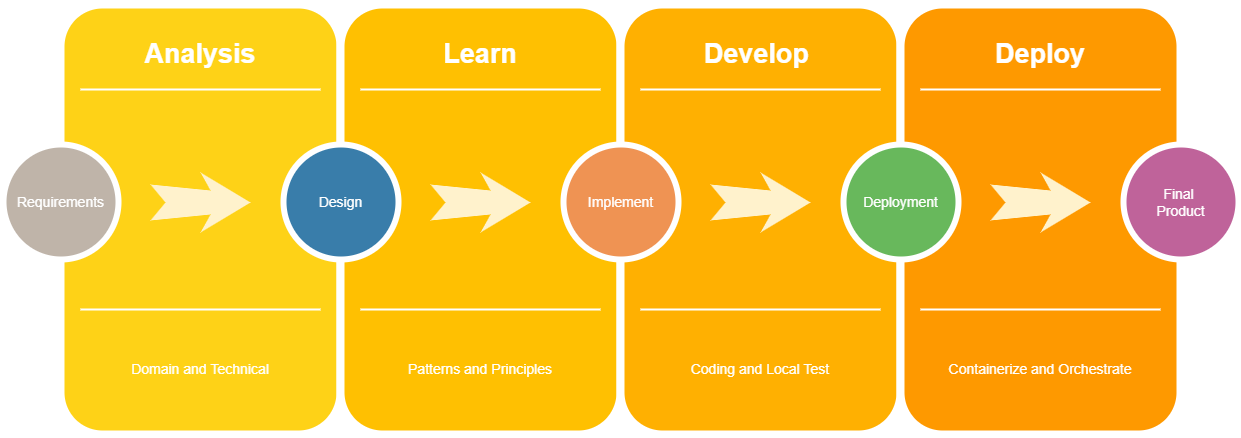

The diagram above was exported from draw.io. Its source (the exported page's mxGraphModel, read from the mxfile embedded in the PNG):
<mxGraphModel dx="1422" dy="857" grid="1" gridSize="10" guides="1" tooltips="1" connect="1" arrows="1" fold="1" page="1" pageScale="1.5" pageWidth="1169" pageHeight="826" background="none" math="0" shadow="0">
  <root>
    <mxCell id="0" />
    <mxCell id="1" parent="0" />
    <mxCell id="60da8b9f42644d3a-2" value="" style="whiteSpace=wrap;html=1;rounded=1;shadow=0;strokeWidth=8;fontSize=20;align=center;fillColor=#FED217;strokeColor=#FFFFFF;" parent="1" vertex="1">
      <mxGeometry x="316" y="405" width="280" height="430" as="geometry" />
    </mxCell>
    <mxCell id="60da8b9f42644d3a-3" value="Analysis" style="text;html=1;strokeColor=none;fillColor=none;align=center;verticalAlign=middle;whiteSpace=wrap;rounded=0;shadow=0;fontSize=27;fontColor=#FFFFFF;fontStyle=1" parent="1" vertex="1">
      <mxGeometry x="316" y="425" width="280" height="60" as="geometry" />
    </mxCell>
    <mxCell id="60da8b9f42644d3a-4" value="Domain and Technical" style="text;html=1;strokeColor=none;fillColor=none;align=center;verticalAlign=middle;whiteSpace=wrap;rounded=0;shadow=0;fontSize=14;fontColor=#FFFFFF;" parent="1" vertex="1">
      <mxGeometry x="316" y="725" width="280" height="90" as="geometry" />
    </mxCell>
    <mxCell id="60da8b9f42644d3a-6" value="" style="line;strokeWidth=2;html=1;rounded=0;shadow=0;fontSize=27;align=center;fillColor=none;strokeColor=#FFFFFF;" parent="1" vertex="1">
      <mxGeometry x="336" y="485" width="240" height="10" as="geometry" />
    </mxCell>
    <mxCell id="60da8b9f42644d3a-7" value="" style="line;strokeWidth=2;html=1;rounded=0;shadow=0;fontSize=27;align=center;fillColor=none;strokeColor=#FFFFFF;" parent="1" vertex="1">
      <mxGeometry x="336" y="705" width="240" height="10" as="geometry" />
    </mxCell>
    <mxCell id="60da8b9f42644d3a-8" value="Requirements" style="ellipse;whiteSpace=wrap;html=1;rounded=0;shadow=0;strokeWidth=6;fontSize=14;align=center;fillColor=#BFB4A9;strokeColor=#FFFFFF;fontColor=#FFFFFF;" parent="1" vertex="1">
      <mxGeometry x="259" y="545" width="115" height="115" as="geometry" />
    </mxCell>
    <mxCell id="60da8b9f42644d3a-9" value="" style="html=1;shadow=0;dashed=0;align=center;verticalAlign=middle;shape=mxgraph.arrows2.stylisedArrow;dy=0.6;dx=40;notch=15;feather=0.4;rounded=0;strokeWidth=1;fontSize=27;strokeColor=none;fillColor=#fff2cc;" parent="1" vertex="1">
      <mxGeometry x="406" y="573" width="100" height="60" as="geometry" />
    </mxCell>
    <mxCell id="60da8b9f42644d3a-17" value="" style="whiteSpace=wrap;html=1;rounded=1;shadow=0;strokeWidth=8;fontSize=20;align=center;fillColor=#FFC001;strokeColor=#FFFFFF;" parent="1" vertex="1">
      <mxGeometry x="596" y="405" width="280" height="430" as="geometry" />
    </mxCell>
    <mxCell id="60da8b9f42644d3a-18" value="Learn" style="text;html=1;strokeColor=none;fillColor=none;align=center;verticalAlign=middle;whiteSpace=wrap;rounded=0;shadow=0;fontSize=27;fontColor=#FFFFFF;fontStyle=1" parent="1" vertex="1">
      <mxGeometry x="596" y="425" width="280" height="60" as="geometry" />
    </mxCell>
    <mxCell id="60da8b9f42644d3a-19" value="Patterns and Principles" style="text;html=1;strokeColor=none;fillColor=none;align=center;verticalAlign=middle;whiteSpace=wrap;rounded=0;shadow=0;fontSize=14;fontColor=#FFFFFF;" parent="1" vertex="1">
      <mxGeometry x="596" y="725" width="280" height="90" as="geometry" />
    </mxCell>
    <mxCell id="60da8b9f42644d3a-20" value="" style="line;strokeWidth=2;html=1;rounded=0;shadow=0;fontSize=27;align=center;fillColor=none;strokeColor=#FFFFFF;" parent="1" vertex="1">
      <mxGeometry x="616" y="485" width="240" height="10" as="geometry" />
    </mxCell>
    <mxCell id="60da8b9f42644d3a-21" value="" style="line;strokeWidth=2;html=1;rounded=0;shadow=0;fontSize=27;align=center;fillColor=none;strokeColor=#FFFFFF;" parent="1" vertex="1">
      <mxGeometry x="616" y="705" width="240" height="10" as="geometry" />
    </mxCell>
    <mxCell id="60da8b9f42644d3a-22" value="Design" style="ellipse;whiteSpace=wrap;html=1;rounded=0;shadow=0;strokeWidth=6;fontSize=14;align=center;fillColor=#397DAA;strokeColor=#FFFFFF;fontColor=#FFFFFF;" parent="1" vertex="1">
      <mxGeometry x="539" y="545" width="115" height="115" as="geometry" />
    </mxCell>
    <mxCell id="60da8b9f42644d3a-23" value="" style="html=1;shadow=0;dashed=0;align=center;verticalAlign=middle;shape=mxgraph.arrows2.stylisedArrow;dy=0.6;dx=40;notch=15;feather=0.4;rounded=0;strokeWidth=1;fontSize=27;strokeColor=none;fillColor=#fff2cc;" parent="1" vertex="1">
      <mxGeometry x="686" y="573" width="100" height="60" as="geometry" />
    </mxCell>
    <mxCell id="60da8b9f42644d3a-24" value="" style="whiteSpace=wrap;html=1;rounded=1;shadow=0;strokeWidth=8;fontSize=20;align=center;fillColor=#FFB001;strokeColor=#FFFFFF;" parent="1" vertex="1">
      <mxGeometry x="876" y="405" width="280" height="430" as="geometry" />
    </mxCell>
    <mxCell id="60da8b9f42644d3a-25" value="Develop&amp;nbsp;" style="text;html=1;strokeColor=none;fillColor=none;align=center;verticalAlign=middle;whiteSpace=wrap;rounded=0;shadow=0;fontSize=27;fontColor=#FFFFFF;fontStyle=1" parent="1" vertex="1">
      <mxGeometry x="876" y="425" width="280" height="60" as="geometry" />
    </mxCell>
    <mxCell id="60da8b9f42644d3a-26" value="Coding and Local Test" style="text;html=1;strokeColor=none;fillColor=none;align=center;verticalAlign=middle;whiteSpace=wrap;rounded=0;shadow=0;fontSize=14;fontColor=#FFFFFF;" parent="1" vertex="1">
      <mxGeometry x="876" y="725" width="280" height="90" as="geometry" />
    </mxCell>
    <mxCell id="60da8b9f42644d3a-27" value="" style="line;strokeWidth=2;html=1;rounded=0;shadow=0;fontSize=27;align=center;fillColor=none;strokeColor=#FFFFFF;" parent="1" vertex="1">
      <mxGeometry x="896" y="485" width="240" height="10" as="geometry" />
    </mxCell>
    <mxCell id="60da8b9f42644d3a-28" value="" style="line;strokeWidth=2;html=1;rounded=0;shadow=0;fontSize=27;align=center;fillColor=none;strokeColor=#FFFFFF;" parent="1" vertex="1">
      <mxGeometry x="896" y="705" width="240" height="10" as="geometry" />
    </mxCell>
    <mxCell id="60da8b9f42644d3a-29" value="Implement" style="ellipse;whiteSpace=wrap;html=1;rounded=0;shadow=0;strokeWidth=6;fontSize=14;align=center;fillColor=#EF9353;strokeColor=#FFFFFF;fontColor=#FFFFFF;" parent="1" vertex="1">
      <mxGeometry x="819" y="545" width="115" height="115" as="geometry" />
    </mxCell>
    <mxCell id="60da8b9f42644d3a-30" value="" style="html=1;shadow=0;dashed=0;align=center;verticalAlign=middle;shape=mxgraph.arrows2.stylisedArrow;dy=0.6;dx=40;notch=15;feather=0.4;rounded=0;strokeWidth=1;fontSize=27;strokeColor=none;fillColor=#fff2cc;" parent="1" vertex="1">
      <mxGeometry x="966" y="573" width="100" height="60" as="geometry" />
    </mxCell>
    <mxCell id="60da8b9f42644d3a-31" value="" style="whiteSpace=wrap;html=1;rounded=1;shadow=0;strokeWidth=8;fontSize=20;align=center;fillColor=#FE9900;strokeColor=#FFFFFF;" parent="1" vertex="1">
      <mxGeometry x="1156" y="405" width="280" height="430" as="geometry" />
    </mxCell>
    <mxCell id="60da8b9f42644d3a-32" value="Deploy" style="text;html=1;strokeColor=none;fillColor=none;align=center;verticalAlign=middle;whiteSpace=wrap;rounded=0;shadow=0;fontSize=27;fontColor=#FFFFFF;fontStyle=1" parent="1" vertex="1">
      <mxGeometry x="1156" y="425" width="280" height="60" as="geometry" />
    </mxCell>
    <mxCell id="60da8b9f42644d3a-33" value="Containerize and Orchestrate" style="text;html=1;strokeColor=none;fillColor=none;align=center;verticalAlign=middle;whiteSpace=wrap;rounded=0;shadow=0;fontSize=14;fontColor=#FFFFFF;" parent="1" vertex="1">
      <mxGeometry x="1156" y="725" width="280" height="90" as="geometry" />
    </mxCell>
    <mxCell id="60da8b9f42644d3a-34" value="" style="line;strokeWidth=2;html=1;rounded=0;shadow=0;fontSize=27;align=center;fillColor=none;strokeColor=#FFFFFF;" parent="1" vertex="1">
      <mxGeometry x="1176" y="485" width="240" height="10" as="geometry" />
    </mxCell>
    <mxCell id="60da8b9f42644d3a-35" value="" style="line;strokeWidth=2;html=1;rounded=0;shadow=0;fontSize=27;align=center;fillColor=none;strokeColor=#FFFFFF;" parent="1" vertex="1">
      <mxGeometry x="1176" y="705" width="240" height="10" as="geometry" />
    </mxCell>
    <mxCell id="60da8b9f42644d3a-36" value="Deployment" style="ellipse;whiteSpace=wrap;html=1;rounded=0;shadow=0;strokeWidth=6;fontSize=14;align=center;fillColor=#68B85C;strokeColor=#FFFFFF;fontColor=#FFFFFF;" parent="1" vertex="1">
      <mxGeometry x="1099" y="545" width="115" height="115" as="geometry" />
    </mxCell>
    <mxCell id="60da8b9f42644d3a-37" value="" style="html=1;shadow=0;dashed=0;align=center;verticalAlign=middle;shape=mxgraph.arrows2.stylisedArrow;dy=0.6;dx=40;notch=15;feather=0.4;rounded=0;strokeWidth=1;fontSize=27;strokeColor=none;fillColor=#fff2cc;" parent="1" vertex="1">
      <mxGeometry x="1246" y="573" width="100" height="60" as="geometry" />
    </mxCell>
    <mxCell id="60da8b9f42644d3a-38" value="Final&amp;nbsp;&lt;br&gt;Product" style="ellipse;whiteSpace=wrap;html=1;rounded=0;shadow=0;strokeWidth=6;fontSize=14;align=center;fillColor=#BF639A;strokeColor=#FFFFFF;fontColor=#FFFFFF;" parent="1" vertex="1">
      <mxGeometry x="1379" y="545" width="115" height="115" as="geometry" />
    </mxCell>
  </root>
</mxGraphModel>